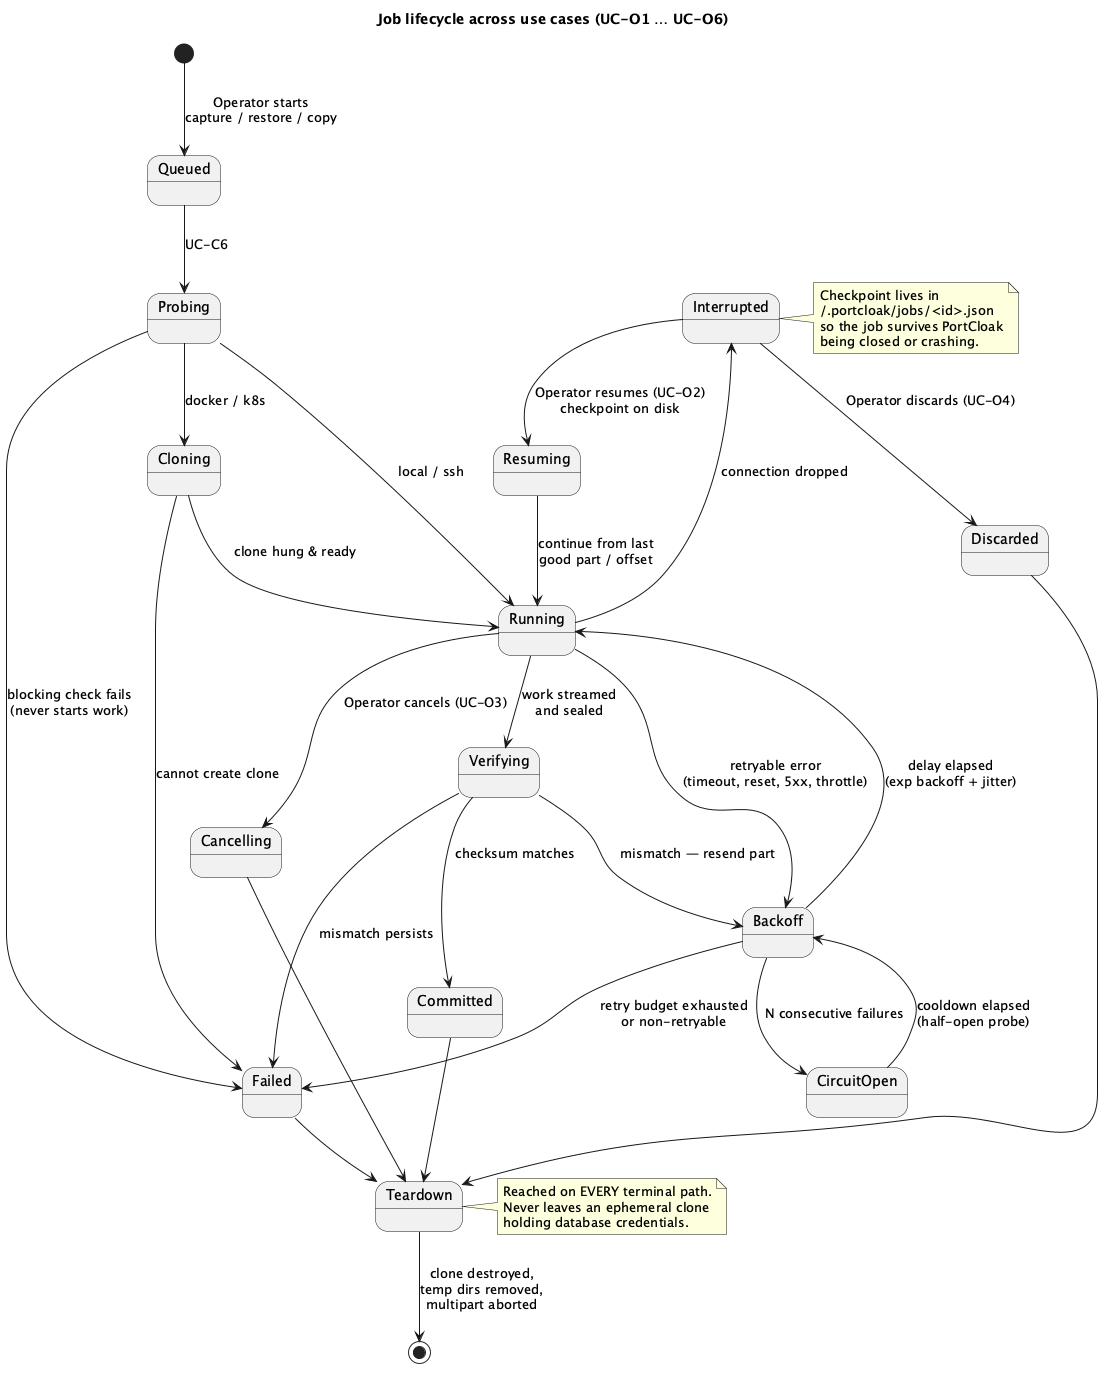

The diagram above was rendered by PlantUML. Its source (embedded in the PNG):
@startuml uc-05-job-lifecycle
skinparam backgroundColor #FFFFFF
title Job lifecycle across use cases (UC-O1 … UC-O6)

[*] --> Queued : Operator starts\ncapture / restore / copy
Queued --> Probing : UC-C6
Probing --> Failed : blocking check fails\n(never starts work)
Probing --> Cloning : docker / k8s
Probing --> Running : local / ssh
Cloning --> Running : clone hung & ready
Cloning --> Failed : cannot create clone

Running --> Verifying : work streamed\nand sealed
Running --> Backoff : retryable error\n(timeout, reset, 5xx, throttle)
Running --> Interrupted : connection dropped
Running --> Cancelling : Operator cancels (UC-O3)

Backoff --> Running : delay elapsed\n(exp backoff + jitter)
Backoff --> CircuitOpen : N consecutive failures
CircuitOpen --> Backoff : cooldown elapsed\n(half-open probe)
Backoff --> Failed : retry budget exhausted\nor non-retryable

Interrupted --> Resuming : Operator resumes (UC-O2)\ncheckpoint on disk
Interrupted --> Discarded : Operator discards (UC-O4)
Resuming --> Running : continue from last\ngood part / offset

Verifying --> Committed : checksum matches
Verifying --> Backoff : mismatch — resend part
Verifying --> Failed : mismatch persists

Cancelling --> Teardown
Committed --> Teardown
Failed --> Teardown
Discarded --> Teardown
Teardown --> [*] : clone destroyed,\ntemp dirs removed,\nmultipart aborted

note right of Interrupted
  Checkpoint lives in
  ~/.portcloak/jobs/<id>.json
  so the job survives PortCloak
  being closed or crashing.
end note

note right of Teardown
  Reached on EVERY terminal path.
  Never leaves an ephemeral clone
  holding database credentials.
end note

@enduml